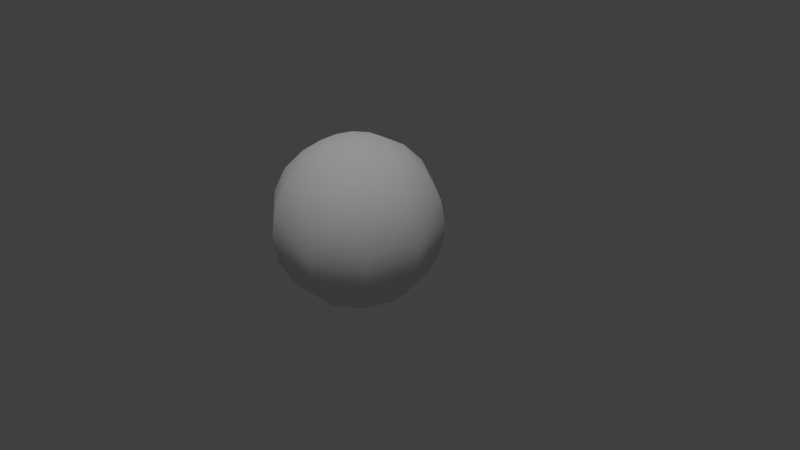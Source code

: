 # Source: tamaball.blend  (saved by Blender 2.76.0; exported with 4.5.12 LTS)
import bpy
from mathutils import Matrix  # noqa: F401  (used for matrix-valued properties, if any)

bpy.ops.wm.read_factory_settings(use_empty=True)
scene = bpy.context.scene
scene.name = 'Scene'

# ---- collections
col_collection_1 = bpy.data.collections.new('Collection 1'); scene.collection.children.link(col_collection_1)

# ---- materials (node trees are filled in below, after node groups)
mat_material_001 = bpy.data.materials.new('Material.001')
mat_material_001.alpha_threshold = 0.0
mat_material_001.use_transparent_shadow = False
mat_material_001.roughness = 0.5
mat_material_001.specular_intensity = 0.3112

# ---- material node trees

# ---- world
world_world = bpy.data.worlds.new('World'); scene.world = world_world
world_world.color = (0.05088, 0.05088, 0.05088)
world_world.use_sun_shadow = False
world_world.sun_shadow_jitter_overblur = 0.0
world_world.cycles.sampling_method = 'MANUAL'
world_world.cycles.sample_map_resolution = 256

# ---- cameras
cam_camera = bpy.data.cameras.new('Camera')
cam_camera.clip_end = 100.0
cam_camera.lens = 35.0
cam_camera.sensor_width = 32.0
cam_camera.sensor_height = 18.0
cam_camera.ortho_scale = 7.314
cam_camera.dof.focus_distance = 0.0
cam_camera.dof.aperture_fstop = 128.0

# ---- lights
light_sun = bpy.data.lights.new('Sun', 'SUN')
light_sun.transmission_factor = 0.0
light_sun.angle = 0.1993
light_sun.energy = 1.0
light_sun.shadow_buffer_clip_start = 0.5
light_sun.shadow_soft_size = 0.1
light_sun.shadow_cascade_max_distance = 1000.0
light_sun.cycles.use_multiple_importance_sampling = False

# ---- meshes
me_sphere_001 = bpy.data.meshes.new('Sphere.001')
me_sphere_001.from_pydata([(-0.309, 0.0, 0.9511), (-0.309, 0.0, -0.9511), (-0.25, 0.1816, 0.9511), (-0.4755, 0.3455, 0.809), (-0.6545, 0.4755, 0.5878), (-0.7694, 0.559, 0.309), (-0.809, 0.5878, -4.371e-08), (-0.7694, 0.559, -0.309), (-0.6545, 0.4755, -0.5878), (-0.4755, 0.3455, -0.809), (-0.25, 0.1816, -0.9511), (-0.09549, 0.2939, 0.9511), (-0.1816, 0.559, 0.809), (-0.25, 0.7694, 0.5878), (-0.2939, 0.9045, 0.309), (-0.309, 0.9511, -4.371e-08), (-0.2939, 0.9045, -0.309), (-0.25, 0.7694, -0.5878), (-0.1816, 0.559, -0.809), (-0.09549, 0.2939, -0.9511), (0.09549, 0.2939, 0.9511), (0.1816, 0.559, 0.809), (0.25, 0.7694, 0.5878), (0.2939, 0.9045, 0.309), (0.309, 0.9511, -4.371e-08), (0.2939, 0.9045, -0.309), (0.25, 0.7694, -0.5878), (0.1816, 0.559, -0.809), (0.09549, 0.2939, -0.9511), (0.25, 0.1816, 0.9511), (0.4755, 0.3455, 0.809), (0.6545, 0.4755, 0.5878), (0.7694, 0.559, 0.309), (0.809, 0.5878, -4.371e-08), (0.7694, 0.559, -0.309), (0.6545, 0.4755, -0.5878), (0.4755, 0.3455, -0.809), (0.25, 0.1816, -0.9511), (0.309, 2.761e-08, 0.9511), (0.5878, 7.232e-08, 0.809), (0.809, -1.709e-08, 0.5878), (0.9511, 1.021e-07, 0.309), (1.0, 1.319e-07, -4.371e-08), (0.9511, -4.689e-08, -0.309), (0.809, -1.709e-08, -0.5878), (0.5878, 7.232e-08, -0.809), (0.309, 1.271e-08, -0.9511), (0.25, -0.1816, 0.9511), (0.4755, -0.3455, 0.809), (0.6545, -0.4755, 0.5878), (0.7694, -0.559, 0.309), (0.809, -0.5878, -4.371e-08), (0.7694, -0.559, -0.309), (0.6545, -0.4755, -0.5878), (0.4755, -0.3455, -0.809), (0.25, -0.1816, -0.9511), (0.09549, -0.2939, 0.9511), (0.1816, -0.559, 0.809), (0.25, -0.7694, 0.5878), (0.2939, -0.9045, 0.309), (0.309, -0.9511, -4.371e-08), (0.2939, -0.9045, -0.309), (0.25, -0.7694, -0.5878), (0.1816, -0.559, -0.809), (0.09549, -0.2939, -0.9511), (-0.09549, -0.2939, 0.9511), (-0.1816, -0.559, 0.809), (-0.25, -0.7694, 0.5878), (-0.2939, -0.9045, 0.309), (-0.309, -0.9511, -4.371e-08), (-0.2939, -0.9045, -0.309), (-0.25, -0.7694, -0.5878), (-0.1816, -0.559, -0.809), (-0.09549, -0.2939, -0.9511), (6.223e-08, -1.915e-07, 1.0), (-0.25, -0.1816, 0.9511), (-0.4755, -0.3455, 0.809), (-0.6545, -0.4755, 0.5878), (-0.7694, -0.559, 0.309), (-0.809, -0.5878, -4.371e-08), (-0.7694, -0.559, -0.309), (-0.6545, -0.4755, -0.5878), (-0.4755, -0.3455, -0.809), (-0.25, -0.1816, -0.9511), (3.258e-07, 0.0, -1.0), (-0.5878, -1.065e-07, 0.809), (-0.809, -1.709e-08, 0.5878), (-0.9511, -1.065e-07, 0.309), (-1.0, -1.959e-07, -4.371e-08), (-0.9511, 1.271e-08, -0.309), (-0.809, -1.709e-08, -0.5878), (-0.5878, -1.065e-07, -0.809)], [], [(10, 9, 18, 19), (7, 6, 15, 16), (4, 3, 12, 13), (8, 7, 16, 17), (5, 4, 13, 14), (9, 8, 17, 18), (6, 5, 14, 15), (3, 2, 11, 12), (15, 14, 23, 24), (12, 11, 20, 21), (19, 18, 27, 28), (16, 15, 24, 25), (13, 12, 21, 22), (17, 16, 25, 26), (14, 13, 22, 23), (18, 17, 26, 27), (27, 26, 35, 36), (24, 23, 32, 33), (21, 20, 29, 30), (28, 27, 36, 37), (25, 24, 33, 34), (22, 21, 30, 31), (26, 25, 34, 35), (23, 22, 31, 32), (32, 31, 40, 41), (36, 35, 44, 45), (33, 32, 41, 42), (30, 29, 38, 39), (37, 36, 45, 46), (34, 33, 42, 43), (31, 30, 39, 40), (35, 34, 43, 44), (44, 43, 52, 53), (41, 40, 49, 50), (45, 44, 53, 54), (42, 41, 50, 51), (39, 38, 47, 48), (46, 45, 54, 55), (43, 42, 51, 52), (40, 39, 48, 49), (52, 51, 60, 61), (49, 48, 57, 58), (53, 52, 61, 62), (50, 49, 58, 59), (54, 53, 62, 63), (51, 50, 59, 60), (48, 47, 56, 57), (55, 54, 63, 64), (57, 56, 65, 66), (64, 63, 72, 73), (61, 60, 69, 70), (58, 57, 66, 67), (62, 61, 70, 71), (59, 58, 67, 68), (63, 62, 71, 72), (60, 59, 68, 69), (69, 68, 78, 79), (66, 65, 75, 76), (73, 72, 82, 83), (70, 69, 79, 80), (67, 66, 76, 77), (71, 70, 80, 81), (68, 67, 77, 78), (72, 71, 81, 82), (82, 81, 90, 91), (79, 78, 87, 88), (80, 79, 88, 89), (77, 76, 85, 86), (81, 80, 89, 90), (78, 77, 86, 87), (85, 0, 2, 3), (1, 91, 9, 10), (89, 88, 6, 7), (86, 85, 3, 4), (84, 1, 10), (90, 89, 7, 8), (87, 86, 4, 5), (0, 74, 2), (91, 90, 8, 9), (88, 87, 5, 6), (84, 10, 19), (2, 74, 11), (84, 19, 28), (11, 74, 20), (20, 74, 29), (84, 28, 37), (29, 74, 38), (84, 37, 46), (84, 46, 55), (56, 47, 74), (84, 55, 64), (84, 64, 73), (56, 74, 65), (84, 73, 83), (65, 74, 75), (75, 74, 0), (76, 75, 0, 85), (83, 82, 91, 1), (84, 83, 1), (47, 38, 74)])
me_sphere_001.polygons.foreach_set('use_smooth', [True] * 100)
_uv = me_sphere_001.uv_layers.new(name='UVMap')
_uv.uv.foreach_set('vector', [0.1202, 0.8997, 0.145, 0.9168, 0.1171, 0.9447, 0.1055, 0.9144, 0.5479, 0.5889, 0.7677, 0.4509, 0.9874, 0.8966, 0.7569, 1.013, 0.7264, 0.344, 0.7925, 0.5765, 0.5562, 0.7109, 0.4011, 0.529, 0.3275, 0.7272, 0.5479, 0.5889, 0.7569, 1.013, 0.5053, 1.088, 0.6285, 0.1298, 0.7264, 0.344, 0.4011, 0.529, 0.246, 0.3473, 0.5763, 0.1613, 1.012, 0.7337, -0.03641, 1.213, -0.1855, 0.5095, 0.908, 0.5179, 0.5187, 0.9426, -0.3138, 0.2507, 0.03263, -0.2096, 0.02316, 0.8744, 0.0465, 0.8872, 0.04825, 0.9124, 0.02648, 0.9223, 0.7715, 0.185, 0.9662, 0.3842, 0.6426, 0.7674, 0.4313, 0.5879, 0.1592, 0.9314, 0.1458, 0.9677, 0.1297, 0.9688, 0.1286, 0.9334, 0.8966, 0.3917, 0.7386, 0.6707, 0.4856, 0.4059, 0.7635, 0.2524, 0.5428, 0.02503, 0.7715, 0.185, 0.4313, 0.5879, 0.2192, 0.4083, 0.4011, 0.529, 0.5562, 0.7109, 0.386, 0.9232, 0.1669, 0.8213, 0.1287, 0.7607, 0.1468, 0.781, 0.0972, 0.7843, 0.0865, 0.7635, 0.246, 0.3473, 0.4011, 0.529, 0.1669, 0.8213, -0.02926, 0.6909, 0.7386, 0.6707, 0.5564, 0.9229, 0.2081, 0.5584, 0.4856, 0.4059, 0.4856, 0.4059, 0.2081, 0.5584, 0.08553, 0.06826, 0.3965, 0.04982, 0.4313, 0.5879, 0.6426, 0.7674, 0.3165, 1.15, 0.08838, 0.9902, 0.389, 0.7702, 0.2201, 0.6135, 0.2806, 0.4888, 0.5042, 0.5331, 0.7635, 0.2524, 0.4856, 0.4059, 0.3965, 0.04982, 0.7167, 0.06522, 0.2192, 0.4083, 0.4313, 0.5879, 0.08838, 0.9902, -0.1068, 0.7909, 0.5693, 0.9038, 0.389, 0.7702, 0.5042, 0.5331, 0.7279, 0.5775, 0.9417, -0.08567, 1.336, 0.4975, 0.1467, 1.078, -0.07035, 0.4083, 0.9185, 0.5463, 0.46, 0.9337, -0.2562, 0.295, 0.07651, -0.2046, 0.06292, 0.8815, 0.07818, 0.918, 0.04592, 0.955, 0.02498, 0.925, 0.8985, 0.3432, 0.9234, 0.5926, 0.5389, 0.5383, 0.6191, 0.3038, 0.1981, 0.5, 0.1053, 0.1667, 0.7289, -0.04092, 0.8538, 0.2817, 0.5042, 0.5331, 0.2806, 0.4888, 0.2721, 0.3506, 0.4881, 0.2701, 0.07135, 0.8997, 0.05216, 0.9168, 0.03994, 0.8716, 0.06492, 0.876, 0.3236, 0.8224, 0.1981, 0.5, 0.8538, 0.2817, 0.9472, 0.6148, 0.7279, 0.5775, 0.5042, 0.5331, 0.4881, 0.2701, 0.7057, 0.2155, 0.9234, 0.5926, 0.9108, 0.8365, 0.4588, 0.7727, 0.5389, 0.5383, 0.5389, 0.5383, 0.4588, 0.7727, 0.06261, 0.5465, 0.2019, 0.3459, 0.9189, 0.1422, 0.9481, 0.4396, 0.4825, 0.528, 0.3715, 0.246, 0.6191, 0.3038, 0.5389, 0.5383, 0.2019, 0.3459, 0.3743, 0.164, 1.147, 0.5887, 0.788, 1.1, -0.2059, 0.4711, 0.1023, -0.07259, 0.1163, 0.9544, 0.09545, 0.9293, 0.1048, 0.9081, 0.1341, 0.9141, 0.06492, 0.876, 0.03994, 0.8716, 0.04963, 0.8265, 0.07002, 0.8522, 0.1001, 0.9143, 0.06911, 0.9143, 0.07208, 0.8314, 0.1029, 0.8355, 0.9481, 0.4396, 0.9315, 0.7452, 0.5932, 0.8094, 0.4825, 0.528, 0.788, 0.2908, 0.8103, 0.5142, 0.393, 0.5142, 0.3911, 0.2908, 0.4825, 0.528, 0.5932, 0.8094, 0.3016, 0.9931, 0.08117, 0.7808, 0.1479, 0.9799, 0.1194, 0.9953, 0.1143, 0.9315, 0.1435, 0.9256, 0.3715, 0.246, 0.4825, 0.528, 0.08117, 0.7808, -0.1003, 0.5433, 0.8233, 0.7114, 0.7775, 1.002, 0.3288, 0.8434, 0.4974, 0.5962, 0.8103, 0.5142, 0.788, 0.7377, 0.3911, 0.7377, 0.393, 0.5142, 0.9235, 0.5274, 0.6403, 0.7353, 0.4694, 0.5995, 0.5985, 0.269, 0.837, 0.4091, 0.8233, 0.7114, 0.4974, 0.5962, 0.6657, 0.3485, 0.5985, 0.269, 0.4694, 0.5995, 0.2517, 0.5837, 0.1845, 0.2389, 0.6657, 0.3485, 0.4974, 0.5962, 0.2701, 0.3349, 0.5462, 0.2111, 0.3911, 0.2908, 0.393, 0.5142, -0.03876, 0.5142, -0.01948, 0.2908, 0.1551, 0.8503, 0.1308, 0.8662, 0.1076, 0.829, 0.1231, 0.7991, 1.125, 0.5923, 0.8772, 1.092, 0.0116, 0.4991, 0.3888, 0.08755, 0.7038, 0.1181, 0.8702, 0.5539, 0.2072, 0.9231, -0.07562, 0.5521, 0.4974, 0.5962, 0.3288, 0.8434, 0.01597, 0.4837, 0.2701, 0.3349, 0.393, 0.5142, 0.3911, 0.7377, -0.01948, 0.7377, -0.03876, 0.5142, 0.8145, 0.4456, 0.8738, 0.7632, 0.2768, 0.9053, 0.1867, 0.5951, 0.7131, 0.5874, 0.5792, 0.8071, 0.4294, 0.7684, 0.428, 0.5138, 0.1033, 0.8375, 0.113, 0.7986, 0.1425, 0.8265, 0.1188, 0.8522, 0.7243, 0.1354, 0.8145, 0.4456, 0.1867, 0.5951, 0.1273, 0.2776, 0.8194, 0.3607, 0.7131, 0.5874, 0.428, 0.5138, 0.4269, 0.2594, 0.7293, 0.3654, 1.002, 0.5504, 0.5774, 1.017, 0.3683, 0.762, 1.257, 0.5043, 0.8743, 1.163, -0.2549, 0.7043, -0.07014, -0.0351, 0.4392, 0.2009, 0.7293, 0.3654, 0.3683, 0.762, 0.1769, 0.4891, 0.1425, 0.8265, 0.1629, 0.8027, 0.1798, 0.8649, 0.1547, 0.8716, 1.065, 0.5196, 0.9083, 0.7855, 0.4249, 0.4967, 0.5562, 0.2159, 0.9327, 0.4145, 1.13, 0.7837, 0.3696, 1.141, 0.2099, 0.7547, 0.4269, 0.2594, 0.428, 0.5138, 0.144, 0.5901, 0.036, 0.3644, 0.701, 0.06169, 0.9327, 0.4145, 0.2099, 0.7547, 0.08612, 0.3511, 0.9083, 0.7855, 0.7045, 1.023, 0.2932, 0.7774, 0.4249, 0.4967, 0.9223, -0.1877, 0.9426, 0.87, 0.3249, 1.06, -0.2527, 0.1736, 0.3566, 0.5862, 0.8637, 0.5393, 0.7406, 1.123, 0.2919, 0.8929, 0.257, 0.2165, 0.4619, 0.05934, 0.7677, 0.4509, 0.5479, 0.5889, 0.1494, 0.8518, 0.1738, 0.8626, 0.1721, 0.9113, 0.147, 0.9188, -0.151, 0.6331, 0.3566, 0.5862, 0.2919, 0.8929, 0.0801, 0.4104, 0.257, 0.2165, 0.5479, 0.5889, 0.3275, 0.7272, 0.4249, 0.4967, 0.2932, 0.7774, -0.1595, 0.6183, -0.1073, 0.3097, 0.0559, 0.866, 0.07465, 0.8988, 0.0465, 0.8872, 0.1547, 0.8716, 0.1798, 0.8649, 0.1664, 0.9271, 0.145, 0.9168, 0.5562, 0.2159, 0.4249, 0.4967, -0.1073, 0.3097, -0.003355, 0.01933, 0.09432, 0.8775, 0.1202, 0.8997, 0.1055, 0.9144, 0.0465, 0.8872, 0.07465, 0.8988, 0.04825, 0.9124, 0.09432, 0.8775, 0.1055, 0.9144, 0.08684, 0.9144, 0.04825, 0.9124, 0.07465, 0.8988, 0.06047, 0.9319, 0.06047, 0.9319, 0.07465, 0.8988, 0.0785, 0.9384, 0.4796, -0.07244, 1.139, 0.8418, 0.4855, 1.055, 0.0785, 0.9384, 0.07465, 0.8988, 0.09545, 0.9293, 0.4796, -0.07244, 0.4855, 1.055, -0.17, 0.8487, 0.09432, 0.8775, 0.06492, 0.876, 0.07002, 0.8522, 0.4694, 0.5995, 0.6403, 0.7353, 0.3405, 0.93, 0.09432, 0.8775, 0.07002, 0.8522, 0.08469, 0.8375, 0.09432, 0.8775, 0.08469, 0.8375, 0.1033, 0.8375, 0.4694, 0.5995, 0.3405, 0.93, 0.2517, 0.5837, 0.09432, 0.8775, 0.1033, 0.8375, 0.1188, 0.8522, 0.09087, 0.8634, 0.07465, 0.8988, 0.07284, 0.8569, 0.07284, 0.8569, 0.07465, 0.8988, 0.0559, 0.866, 0.428, 0.5138, 0.4294, 0.7684, 0.28, 0.8086, 0.144, 0.5901, 0.2368, 0.2965, 0.6357, -0.01176, 0.8637, 0.5393, 0.3566, 0.5862, -0.151, 0.6331, 0.2368, 0.2965, 0.3566, 0.5862, 0.1048, 0.9081, 0.09545, 0.9293, 0.07465, 0.8988])
me_sphere_001.materials.append(mat_material_001)
me_sphere_001.use_remesh_preserve_volume = False
me_sphere_001.use_remesh_preserve_attributes = False
me_sphere_001.use_mirror_vertex_groups = False
me_sphere_001.update()

# ---- objects
ob_sun = bpy.data.objects.new('Sun', light_sun)
ob_sphere = bpy.data.objects.new('Sphere', me_sphere_001)
ob_camera = bpy.data.objects.new('Camera', cam_camera)

# ---- transforms, parenting, visibility, modifiers, constraints
ob_sun.location = (0.7574, -1.025, 5.285)
ob_sun.rotation_euler = (0.2412, 0.1691, 0.2776)
ob_sun.lineart.crease_threshold = 0.0
ob_sphere.location = (0.6714, -0.8115, 1.0)
ob_sphere.lineart.crease_threshold = 0.0
ob_camera.location = (7.481, -6.508, 5.344)
ob_camera.rotation_euler = (1.109, 0.01082, 0.8149)
ob_camera.lock_rotations_4d = False
ob_camera.empty_display_type = 'ARROWS'
ob_camera.color = (0.0, 0.0, 0.0, 0.0)
ob_camera.display_type = 'WIRE'
ob_camera.lineart.crease_threshold = 0.0

# ---- collection membership
col_collection_1.objects.link(ob_sun)
col_collection_1.objects.link(ob_sphere)
col_collection_1.objects.link(ob_camera)

# ---- scene / render settings (as saved in the file)
scene.camera = ob_camera
scene.frame_start = 1; scene.frame_end = 250; scene.frame_set(1)
scene.render.engine = 'BLENDER_EEVEE_NEXT'
scene.render.resolution_percentage = 50
scene.render.dither_intensity = 0.0
scene.cycles.use_denoising = False
scene.cycles.samples = 10
scene.cycles.sampling_pattern = 'TABULATED_SOBOL'
scene.cycles.light_sampling_threshold = 0.0
scene.cycles.use_adaptive_sampling = False
scene.cycles.use_light_tree = False
scene.cycles.blur_glossy = 0.0
scene.cycles.pixel_filter_type = 'GAUSSIAN'
scene.cycles.sample_clamp_indirect = 0.0
scene.view_settings.view_transform = 'Standard'
bpy.context.view_layer.update()
